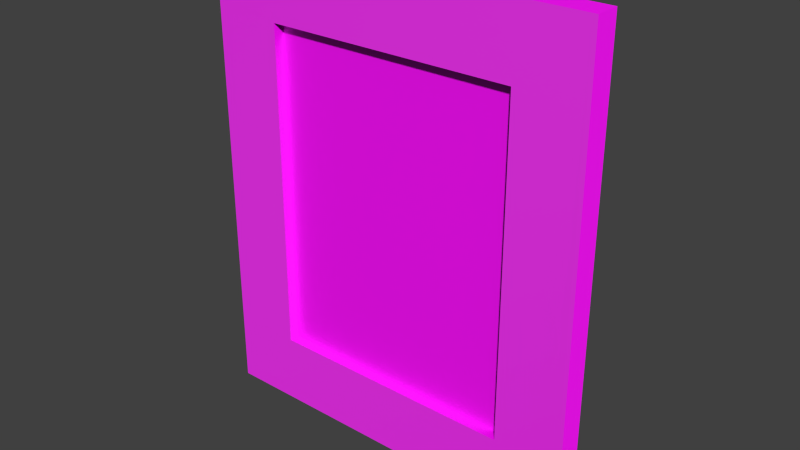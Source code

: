 # Source: bedroom_se_painting02_model.blend  (saved by Blender 2.93.21; exported with 4.5.12 LTS)
import bpy
from mathutils import Matrix  # noqa: F401  (used for matrix-valued properties, if any)

bpy.ops.wm.read_factory_settings(use_empty=True)
scene = bpy.context.scene
scene.name = 'Scene'

# ---- collections
col_collection_1 = bpy.data.collections.new('Collection 1'); scene.collection.children.link(col_collection_1)
col_collection_5 = bpy.data.collections.new('Collection 5'); scene.collection.children.link(col_collection_5)
col_collection_20 = bpy.data.collections.new('Collection 20'); scene.collection.children.link(col_collection_20)

# ---- images (referenced by path relative to the original .blend; pixels are not part of the script)
import os
ASSET_DIR = os.environ.get("B2B_ASSET_DIR", "")  # directory of the original .blend (textures are referenced by path, not embedded)
HERE = os.path.dirname(os.path.abspath(__file__))  # packed textures are extracted next to this script under _unpacked/

def load_image(name, relpath, width, height, colorspace="sRGB"):
    """Load a texture the original file referenced (path relative to the .blend, or extracted next to this script)."""
    p = next((c for c in (os.path.join(HERE, relpath), os.path.join(ASSET_DIR, relpath)) if relpath and os.path.exists(c)), "")
    if p:
        img = bpy.data.images.load(p, check_existing=True)
        img.name = name
    else:  # same state as the original file: an image datablock whose file is absent (Cycles renders it pink)
        img = bpy.data.images.new(name, width, height)
        img.source = "FILE"
        img.filepath = "//" + (relpath or name)
    img.colorspace_settings.name = colorspace
    return img
img_img_0421_jpg = load_image('IMG-0421.jpg', 'Materials/IMG-0421.jpg', 1024, 1024, 'sRGB')
img_texturescom_paintingframes0053_nrm_jpg = load_image('TexturesCom_PaintingFrames0053_NRM.jpg', 'Materials/TexturesCom_PaintingFrames0053_NRM.jpg', 1024, 1024, 'Non-Color')
img_texturescom_paintingframes0053_desat_jpg = load_image('TexturesCom_PaintingFrames0053_desat.jpg', 'Materials/TexturesCom_PaintingFrames0053_desat.jpg', 1024, 1024, 'sRGB')

# ---- materials (node trees are filled in below, after node groups)
mat_bedroom_se_painting03_painting = bpy.data.materials.new('bedroom_se_painting03-painting')
mat_bedroom_se_painting03_painting.use_transparent_shadow = False
mat_painting_paper_backing01 = bpy.data.materials.new('painting_paper_backing01')
mat_painting_paper_backing01.alpha_threshold = 0.0
mat_painting_paper_backing01.use_transparent_shadow = False
mat_painting_paper_backing01.roughness = 0.5
mat_painting_paper_backing01.specular_intensity = 0.0
mat_bedroom_se_painting03_frame = bpy.data.materials.new('bedroom_se_painting03_frame')
mat_bedroom_se_painting03_frame.use_transparent_shadow = False

# ---- material node trees
mat_bedroom_se_painting03_painting.use_nodes = True; mat_bedroom_se_painting03_painting.node_tree.nodes.clear()
_N = mat_bedroom_se_painting03_painting.node_tree.nodes; _L = mat_bedroom_se_painting03_painting.node_tree.links
n0 = _N.new('ShaderNodeBsdfPrincipled'); n0.name = 'Principled BSDF'; n0.location = (10, 300)
n0.distribution = 'GGX'
n0.subsurface_method = 'BURLEY'
n0.inputs[3].default_value = 1.45
n0.inputs[27].default_value = (0.0, 0.0, 0.0, 1.0)
n0.inputs[28].default_value = 1.0
n1 = _N.new('ShaderNodeOutputMaterial'); n1.name = 'Material Output'; n1.location = (300, 300)
n2 = _N.new('ShaderNodeTexImage'); n2.name = 'Image Texture'; n2.location = (-319, 167)
n2.image = img_img_0421_jpg
_L.new(n0.outputs[0], n1.inputs[0])
_L.new(n2.outputs[0], n0.inputs[0])
n1.is_active_output = True
mat_bedroom_se_painting03_frame.use_nodes = True; mat_bedroom_se_painting03_frame.node_tree.nodes.clear()
_N = mat_bedroom_se_painting03_frame.node_tree.nodes; _L = mat_bedroom_se_painting03_frame.node_tree.links
n0 = _N.new('ShaderNodeBsdfPrincipled'); n0.name = 'Principled BSDF'; n0.location = (10, 300)
n0.distribution = 'GGX'
n0.subsurface_method = 'BURLEY'
n0.inputs[3].default_value = 1.45
n0.inputs[27].default_value = (0.0, 0.0, 0.0, 1.0)
n0.inputs[28].default_value = 1.0
n1 = _N.new('ShaderNodeOutputMaterial'); n1.name = 'Material Output'; n1.location = (300, 300)
n2 = _N.new('ShaderNodeTexImage'); n2.name = 'Image Texture.001'; n2.location = (-296, -63)
n2.image = img_texturescom_paintingframes0053_nrm_jpg
n3 = _N.new('ShaderNodeTexImage'); n3.name = 'Image Texture'; n3.location = (-302, 235)
n3.image = img_texturescom_paintingframes0053_desat_jpg
_L.new(n0.outputs[0], n1.inputs[0])
_L.new(n2.outputs[0], n0.inputs[5])
_L.new(n3.outputs[0], n0.inputs[0])
n1.is_active_output = True

# ---- world
world_world = bpy.data.worlds.new('World'); scene.world = world_world
world_world.color = (0.05088, 0.05088, 0.05088)
world_world.use_sun_shadow = False
world_world.sun_shadow_jitter_overblur = 0.0
world_world.cycles.sampling_method = 'NONE'
world_world.cycles.sample_map_resolution = 256

# ---- meshes
me_cylinder = bpy.data.meshes.new('Cylinder')
me_cylinder.from_pydata([(4.147e-09, 0.02507, -0.3143), (4.147e-09, 0.02507, 0.3143), (0.009595, 0.02316, -0.3143), (0.009595, 0.02316, 0.3143), (0.01773, 0.01773, -0.3143), (0.01773, 0.01773, 0.3143), (0.02316, 0.009595, -0.3143), (0.02316, 0.009595, 0.3143), (0.02507, -1.565e-09, -0.3143), (0.02507, -1.565e-09, 0.3143), (0.02316, -0.009595, -0.3143), (0.02316, -0.009595, 0.3143), (0.01773, -0.01773, -0.3143), (0.01773, -0.01773, 0.3143), (0.009595, -0.02316, -0.3143), (0.009595, -0.02316, 0.3143), (7.933e-09, -0.02507, -0.3143), (7.933e-09, -0.02507, 0.3143), (-0.009595, -0.02316, -0.3143), (-0.009595, -0.02316, 0.3143), (-0.01773, -0.01773, -0.3143), (-0.01773, -0.01773, 0.3143), (-0.02316, -0.009595, -0.3143), (-0.02316, -0.009595, 0.3143), (-0.02507, -1.697e-10, -0.3143), (-0.02507, -1.697e-10, 0.3143), (-0.02316, 0.009595, -0.3143), (-0.02316, 0.009595, 0.3143), (-0.01773, 0.01773, -0.3143), (-0.01773, 0.01773, 0.3143), (-0.009595, 0.02316, -0.3143), (-0.009595, 0.02316, 0.3143)], [], [(0, 1, 3, 2), (2, 3, 5, 4), (4, 5, 7, 6), (6, 7, 9, 8), (8, 9, 11, 10), (10, 11, 13, 12), (12, 13, 15, 14), (14, 15, 17, 16), (16, 17, 19, 18), (18, 19, 21, 20), (20, 21, 23, 22), (22, 23, 25, 24), (24, 25, 27, 26), (26, 27, 29, 28), (30, 31, 1, 0), (28, 29, 31, 30)])
me_cylinder.polygons.foreach_set('use_smooth', [True] * 16)
_uv = me_cylinder.uv_layers.new(name='UVMap')
_uv.uv.foreach_set('vector', [0.2792, 5.283e-05, 0.2792, 0.9994, 0.2617, 0.9995, 0.2617, 8.405e-05, 0.2617, 8.405e-05, 0.2617, 0.9995, 0.2443, 0.9995, 0.2443, 0.0001153, 0.2443, 0.0001153, 0.2443, 0.9995, 0.2268, 0.9995, 0.2268, 0.0001465, 0.2268, 0.0001465, 0.2268, 0.9995, 0.2094, 0.9996, 0.2094, 0.0001778, 0.2094, 0.0001778, 0.2094, 0.9996, 0.1919, 0.9996, 0.1919, 0.000209, 0.1919, 0.000209, 0.1919, 0.9996, 0.1745, 0.9996, 0.1745, 0.0002402, 0.1745, 0.0002402, 0.1745, 0.9996, 0.157, 0.9997, 0.157, 0.0002714, 0.157, 0.0002714, 0.157, 0.9997, 0.1396, 0.9997, 0.1396, 0.0003027, 0.1396, 0.0003027, 0.1396, 0.9997, 0.1222, 0.9997, 0.1222, 0.0003339, 0.1222, 0.0003339, 0.1222, 0.9997, 0.1047, 0.9998, 0.1047, 0.0003651, 0.1047, 0.0003651, 0.1047, 0.9998, 0.08727, 0.9998, 0.08727, 0.0003963, 0.08727, 0.0003963, 0.08727, 0.9998, 0.06983, 0.9998, 0.06983, 0.0004276, 0.06983, 0.0004276, 0.06983, 0.9998, 0.05238, 0.9999, 0.05238, 0.0004588, 0.05238, 0.0004588, 0.05238, 0.9999, 0.03494, 0.9999, 0.03494, 0.0004901, 0.0175, 0.0005213, 0.0175, 0.9999, 5.283e-05, 0.9999, 5.283e-05, 0.0005525, 0.03494, 0.0004901, 0.03494, 0.9999, 0.0175, 0.9999, 0.0175, 0.0005213])
me_cylinder.use_remesh_preserve_volume = False
me_cylinder.use_remesh_preserve_attributes = False
me_cylinder.use_mirror_vertex_groups = False
me_cylinder.update()
me_cube_001 = bpy.data.meshes.new('Cube.001')
me_cube_001.from_pydata([(0.355, -0.09222, 0.6206), (1.275, -0.09222, 0.6206), (0.355, -0.05723, 0.6206), (1.275, -0.05723, 0.6206), (0.355, -0.09222, -0.6207), (1.275, -0.09222, -0.6207), (0.355, -0.05723, -0.6207), (1.275, -0.05723, -0.6207)], [], [(0, 1, 3, 2), (2, 3, 7, 6), (6, 7, 5, 4), (4, 5, 1, 0), (2, 6, 4, 0), (7, 3, 1, 5)])
_uv = me_cube_001.uv_layers.new(name='UVMap')
_uv.uv.foreach_set('vector', [0.8746, 1.166, 0.5133, 1.166, 0.5133, 1.148, 0.8746, 1.148, 0.8746, 1.148, 0.5133, 1.148, 0.5133, 0.4957, 0.8746, 0.4957, 0.8746, 0.4957, 0.5133, 0.4957, 0.5133, 0.4771, 0.8746, 0.4771, -0.002026, 0.002583, 0.9931, -0.003486, 0.9976, 0.9943, 0.006233, 0.9935, 0.1247, 1.148, 0.1247, 0.4957, 0.1383, 0.4957, 0.1383, 1.148, 0.5133, 0.4957, 0.5133, 1.148, 0.4997, 1.148, 0.4997, 0.4957])
me_cube_001.materials.append(mat_bedroom_se_painting03_painting)
me_cube_001.use_remesh_preserve_volume = False
me_cube_001.use_remesh_preserve_attributes = False
me_cube_001.use_mirror_vertex_groups = False
me_cube_001.update()
me_plane_000 = bpy.data.meshes.new('Plane.000')
me_plane_000.from_pydata([(-1.127, -0.0003564, -0.6699), (-0.01215, -0.0003564, -0.6699), (-1.127, -0.0003562, 0.6671), (-0.01215, -0.0003562, 0.6671)], [], [(0, 1, 3, 2)])
_uv = me_plane_000.uv_layers.new(name='UVMap')
_uv.uv.foreach_set('vector', [0.8103, 0.9287, 0.07716, 0.9287, 0.07716, 0.192, 0.8103, 0.192])
me_plane_000.materials.append(mat_painting_paper_backing01)
me_plane_000.use_remesh_preserve_volume = False
me_plane_000.use_remesh_preserve_attributes = False
me_plane_000.use_mirror_vertex_groups = False
me_plane_000.update()
me_cube = bpy.data.meshes.new('Cube')
me_cube.from_pydata([(-0.008174, -0.03877, 0.1799), (-0.008174, -0.03877, 0.3029), (-0.008174, -0.02172, 0.1799), (-0.008174, -0.02172, 0.3029), (0.008174, -0.03877, 0.1799), (0.008174, -0.03877, 0.3029), (0.008174, -0.02172, 0.1799), (0.008174, -0.02172, 0.3029), (-0.008174, -0.03877, -0.1799), (-0.008174, -0.03877, -0.3029), (-0.008174, -0.02172, -0.1799), (-0.008174, -0.02172, -0.3029), (0.008174, -0.03877, -0.1799), (0.008174, -0.03877, -0.3029), (0.008174, -0.02172, -0.1799), (0.008174, -0.02172, -0.3029)], [], [(1, 3, 2, 0), (3, 7, 6, 2), (7, 5, 4, 6), (5, 1, 0, 4), (0, 2, 6, 4), (5, 7, 3, 1), (9, 8, 10, 11), (11, 10, 14, 15), (15, 14, 12, 13), (13, 12, 8, 9), (8, 12, 14, 10), (13, 9, 11, 15)])
_uv = me_cube.uv_layers.new(name='UVMap')
_uv.uv.foreach_set('vector', [0.0, 0.0, 0.1276, 0.0, 0.1276, 0.8782, 1.394e-07, 0.8782, 0.6329, 0.0, 0.7553, 0.0, 0.7553, 0.8782, 0.6329, 0.8782, 0.5105, 0.8782, 0.3829, 0.8782, 0.3829, 0.0, 0.5105, 0.0, 0.8776, 0.0, 1.0, 0.0, 1.0, 0.8782, 0.8776, 0.8782, 0.1276, 1.0, 0.1276, 0.8782, 0.25, 0.8782, 0.25, 1.0, 0.1276, 0.8782, 0.1276, 1.0, 0.005256, 1.0, 0.005256, 0.8782, 0.1276, 0.8782, 0.1276, 0.0, 0.2553, 0.0, 0.2553, 0.8782, 0.5105, 0.8782, 0.5105, 0.0, 0.6329, 0.0, 0.6329, 0.8782, 0.3829, 0.0, 0.3829, 0.8782, 0.2553, 0.8782, 0.2553, 0.0, 0.7553, 0.8782, 0.7553, 0.0, 0.8776, 0.0, 0.8776, 0.8782, 0.8776, 0.8782, 1.0, 0.8782, 1.0, 1.0, 0.8776, 1.0, 0.8776, 1.0, 0.7553, 1.0, 0.7553, 0.8782, 0.8776, 0.8782])
me_cube.use_remesh_preserve_volume = False
me_cube.use_remesh_preserve_attributes = False
me_cube.use_mirror_vertex_groups = False
me_cube.update()
me_plane_005 = bpy.data.meshes.new('Plane.005')
me_plane_005.from_pydata([(0.0006884, 8.792e-07, -0.688), (1.354, 8.792e-07, -0.688), (0.0006884, -8.754e-07, 0.6869), (1.354, -8.754e-07, 0.6869), (0.0006884, -2.943e-07, 0.4863), (0.0006884, 2.943e-07, -0.4807), (1.354, 2.943e-07, -0.4807), (1.354, -2.943e-07, 0.4863), (0.2402, 8.792e-07, -0.688), (1.115, 8.792e-07, -0.688), (1.115, -8.754e-07, 0.6869), (0.2402, -8.754e-07, 0.6869), (1.115, 2.906e-07, -0.4807), (0.2402, 2.906e-07, -0.4807), (1.115, -2.906e-07, 0.4863), (0.2402, -2.906e-07, 0.4863), (0.0006884, -0.107, -0.688), (1.354, -0.107, -0.688), (0.0006884, -0.107, 0.6869), (1.354, -0.107, 0.6869), (0.0006884, -0.107, 0.4863), (0.0006884, -0.107, -0.4807), (1.354, -0.107, -0.4807), (1.354, -0.107, 0.4863), (0.2402, -0.107, -0.688), (1.115, -0.107, -0.688), (1.115, -0.107, 0.6869), (0.2402, -0.107, 0.6869), (1.115, -0.107, -0.4807), (0.2402, -0.107, -0.4807), (1.115, -0.107, 0.4863), (0.2402, -0.107, 0.4863)], [], [(14, 10, 3, 7), (9, 12, 6, 1), (12, 14, 7, 6), (4, 2, 11, 15), (15, 11, 10, 14), (0, 5, 13, 8), (8, 13, 12, 9), (5, 4, 15, 13), (30, 23, 19, 26), (25, 17, 22, 28), (28, 22, 23, 30), (20, 31, 27, 18), (31, 30, 26, 27), (16, 24, 29, 21), (24, 25, 28, 29), (21, 29, 31, 20), (6, 7, 23, 22), (4, 5, 21, 20), (11, 2, 18, 27), (9, 1, 17, 25), (3, 10, 26, 19), (14, 12, 28, 30), (0, 8, 24, 16), (1, 6, 22, 17), (15, 14, 30, 31), (2, 4, 20, 18), (12, 13, 29, 28), (7, 3, 19, 23), (10, 11, 27, 26), (5, 0, 16, 21), (8, 9, 25, 24), (13, 15, 31, 29)])
_uv = me_plane_005.uv_layers.new(name='UVMap')
_uv.uv.foreach_set('vector', [0.78, 0.8547, 0.78, 0.9636, 0.9965, 0.9636, 0.9965, 0.8547, 0.78, 0.03971, 0.78, 0.1473, 0.9965, 0.1473, 0.9965, 0.03971, 0.78, 0.1473, 0.78, 0.8547, 0.9965, 0.8547, 0.9965, 0.1473, 0.002387, 0.8547, 0.002388, 0.9636, 0.2188, 0.9636, 0.2188, 0.8547, 0.2188, 0.8547, 0.2188, 0.9636, 0.78, 0.9636, 0.78, 0.8547, 0.03852, 0.03971, 0.03852, 0.1473, 0.1626, 0.1473, 0.1626, 0.03971, 0.2188, 0.03971, 0.2188, 0.1473, 0.78, 0.1473, 0.78, 0.03971, 0.002387, 0.1473, 0.002387, 0.8547, 0.2188, 0.8547, 0.2188, 0.1473, 0.8322, 0.8547, 0.9644, 0.8547, 0.9644, 0.9603, 0.8322, 0.9603, 0.8322, 0.03971, 0.9644, 0.03971, 0.9644, 0.1473, 0.8322, 0.1473, 0.8322, 0.1473, 0.9644, 0.1473, 0.9644, 0.8547, 0.8322, 0.8547, 0.03852, 0.8547, 0.1626, 0.8547, 0.1626, 0.9603, 0.03852, 0.9603, 0.1626, 0.8547, 0.8322, 0.8547, 0.8322, 0.9603, 0.1626, 0.9603, 0.03728, 0.03971, 0.1636, 0.03971, 0.1636, 0.1473, 0.03728, 0.1473, 0.1626, 0.03971, 0.8322, 0.03971, 0.8322, 0.1473, 0.1626, 0.1473, 0.03852, 0.1473, 0.1626, 0.1473, 0.1626, 0.8547, 0.03852, 0.8547, 0.2833, 0.127, 0.6837, 0.1265, 0.6838, 0.1417, 0.2834, 0.1422, 0.3832, 0.1257, 0.6474, 0.1259, 0.6473, 0.1411, 0.3832, 0.1409, 0.4527, 0.054, 0.5004, 0.05392, 0.5004, 0.06913, 0.4527, 0.06921, 0.6605, 0.1258, 0.7339, 0.126, 0.7339, 0.1412, 0.6604, 0.141, 0.2677, 0.05455, 0.3155, 0.05439, 0.3155, 0.06961, 0.2678, 0.06977, 0.3507, 0.119, 0.4999, 0.1189, 0.4999, 0.135, 0.3507, 0.1351, 0.3756, 0.1249, 0.4491, 0.1251, 0.4491, 0.1403, 0.3756, 0.1401, 0.1288, 0.1272, 0.2833, 0.127, 0.2834, 0.1422, 0.1289, 0.1424, 0.1949, 0.119, 0.3507, 0.119, 0.3507, 0.1351, 0.1949, 0.1351, 0.2813, 0.1257, 0.3832, 0.1257, 0.3832, 0.1409, 0.2813, 0.1409, 0.4999, 0.1189, 0.6559, 0.1189, 0.6559, 0.135, 0.4999, 0.135, 0.6837, 0.1265, 0.8382, 0.1263, 0.8382, 0.1415, 0.6838, 0.1417, 0.3155, 0.05439, 0.4527, 0.054, 0.4527, 0.06921, 0.3155, 0.06961, 0.6474, 0.1259, 0.7493, 0.1261, 0.7492, 0.1413, 0.6473, 0.1411, 0.4491, 0.1251, 0.6605, 0.1258, 0.6604, 0.141, 0.4491, 0.1403, 0.6559, 0.1189, 0.8051, 0.1189, 0.8051, 0.135, 0.6559, 0.135])
me_plane_005.materials.append(mat_bedroom_se_painting03_frame)
me_plane_005.use_remesh_preserve_volume = False
me_plane_005.use_remesh_preserve_attributes = False
me_plane_005.use_mirror_vertex_groups = False
me_plane_005.update()
arm_armature = bpy.data.armatures.new('Armature')  # bones are not reproduced

# ---- objects
ob_hinge_cylinder = bpy.data.objects.new('hinge_cylinder', me_cylinder)
ob_bedroom_sw_painting01_armature = bpy.data.objects.new('bedroom_sw_painting01_armature', arm_armature)
ob_new_canvas = bpy.data.objects.new('new-canvas', me_cube_001)
ob_paper_backing = bpy.data.objects.new('paper_backing', me_plane_000)
ob_hinge_bar = bpy.data.objects.new('hinge_bar', me_cube)
ob_frame = bpy.data.objects.new('frame', me_plane_005)

# ---- transforms, parenting, visibility, modifiers, constraints
ob_hinge_cylinder.location = (0.0, 0.0, 0.0)
ob_hinge_cylinder.lineart.crease_threshold = 0.0
ob_bedroom_sw_painting01_armature.location = (0.0, 0.0, 0.0)
ob_bedroom_sw_painting01_armature.lineart.crease_threshold = 0.0
ob_new_canvas.parent = ob_bedroom_sw_painting01_armature
ob_new_canvas.location = (-0.1527, 0.0, 0.0)
ob_new_canvas.scale = (1.011, 1.0, 1.0)
ob_new_canvas.lineart.crease_threshold = 0.0
_vg = ob_new_canvas.vertex_groups.new(name='bedroom_sw_painting01_bone')
_vg.add([0, 1, 2, 3, 4, 5, 6, 7], 1.0, 'REPLACE')
_m = ob_new_canvas.modifiers.new('Armature', 'ARMATURE')
_m.object = ob_bedroom_sw_painting01_armature
ob_paper_backing.parent = ob_bedroom_sw_painting01_armature
ob_paper_backing.location = (-0.04724, -0.03865, 0.0)
ob_paper_backing.rotation_euler = (0.0, -0.0, 3.142)
ob_paper_backing.scale = (1.25, 1.25, 1.25)
ob_paper_backing.lineart.crease_threshold = 0.0
_vg = ob_paper_backing.vertex_groups.new(name='bedroom_sw_painting01_bone')
_vg.add([0, 1, 2, 3], 1.0, 'REPLACE')
_m = ob_paper_backing.modifiers.new('Armature', 'ARMATURE')
_m.object = ob_bedroom_sw_painting01_armature
ob_hinge_bar.parent = ob_bedroom_sw_painting01_armature
ob_hinge_bar.location = (0.0, 0.0, 0.0)
ob_hinge_bar.lineart.crease_threshold = 0.0
_vg = ob_hinge_bar.vertex_groups.new(name='bedroom_sw_painting01_bone')
for _i, _w in zip([0, 1, 2, 3, 4, 5, 6, 7, 8, 9, 10, 11, 12, 13, 14, 15], [1.0, 1.0, 1.0, 1.0, 1.0, 1.0, 1.0, 1.0, 1.0, 1.0, 1.0, 1.0, 1.0, 1.0, 1.0, 1.0]): _vg.add([_i], _w, 'REPLACE')
_m = ob_hinge_bar.modifiers.new('Armature', 'ARMATURE')
_m.object = ob_bedroom_sw_painting01_armature
ob_frame.parent = ob_bedroom_sw_painting01_armature
ob_frame.location = (-0.04724, -0.03865, 0.0)
ob_frame.scale = (1.056, 0.8689, 1.25)
ob_frame.lineart.crease_threshold = 0.0
_vg = ob_frame.vertex_groups.new(name='bedroom_sw_painting01_bone')
_vg.add([0, 1, 2, 3, 4, 5, 6, 7, 8, 9, 10, 11, 12, 13, 14, 15, 16, 17, 18, 19, 20, 21, 22, 23, 24, 25, 26, 27, 28, 29, 30, 31], 1.0, 'REPLACE')
_m = ob_frame.modifiers.new('Armature', 'ARMATURE')
_m.object = ob_bedroom_sw_painting01_armature

# ---- collection membership
col_collection_1.objects.link(ob_hinge_cylinder)
col_collection_1.objects.link(ob_bedroom_sw_painting01_armature)
col_collection_1.objects.link(ob_new_canvas)
col_collection_1.objects.link(ob_paper_backing)
col_collection_1.objects.link(ob_hinge_bar)
col_collection_5.objects.link(ob_frame)

# ---- scene / render settings (as saved in the file)
scene.frame_start = 1; scene.frame_end = 100; scene.frame_set(1)
scene.render.engine = 'BLENDER_EEVEE_NEXT'
scene.render.image_settings.color_mode = 'RGB'
scene.render.image_settings.compression = 90
scene.render.resolution_percentage = 50
scene.render.dither_intensity = 0.0
scene.render.bake_margin = 2
scene.cycles.use_denoising = False
scene.cycles.samples = 10
scene.cycles.sampling_pattern = 'TABULATED_SOBOL'
scene.cycles.light_sampling_threshold = 0.0
scene.cycles.use_adaptive_sampling = False
scene.cycles.use_light_tree = False
scene.cycles.blur_glossy = 0.0
scene.cycles.volume_bounces = 1
scene.cycles.pixel_filter_type = 'GAUSSIAN'
scene.cycles.sample_clamp_indirect = 0.0
scene.view_settings.view_transform = 'Standard'
bpy.context.view_layer.update()

# ---- added for rendering (the .blend has no active camera and no usable light): camera, sun
cam_auto = bpy.data.cameras.new('AutoCamera')
cam_auto.lens = 50.0
cam_auto.sensor_width = 36.0
cam_auto.clip_end = 1000.0
ob_auto_camera = bpy.data.objects.new('AutoCamera', cam_auto)
scene.collection.objects.link(ob_auto_camera)
ob_auto_camera.location = (2.74237, -2.5418, 1.65832)
ob_auto_camera.rotation_euler = (1.09748, -7.21219e-08, 0.694738)
scene.camera = ob_auto_camera
light_auto_sun = bpy.data.lights.new('AutoSun', 'SUN')
light_auto_sun.energy = 3.0
light_auto_sun.angle = 0.0523599
ob_auto_sun = bpy.data.objects.new('AutoSun', light_auto_sun)
scene.collection.objects.link(ob_auto_sun)
ob_auto_sun.rotation_euler = (0.872665, 0.174533, 0.523599)
bpy.context.view_layer.update()
